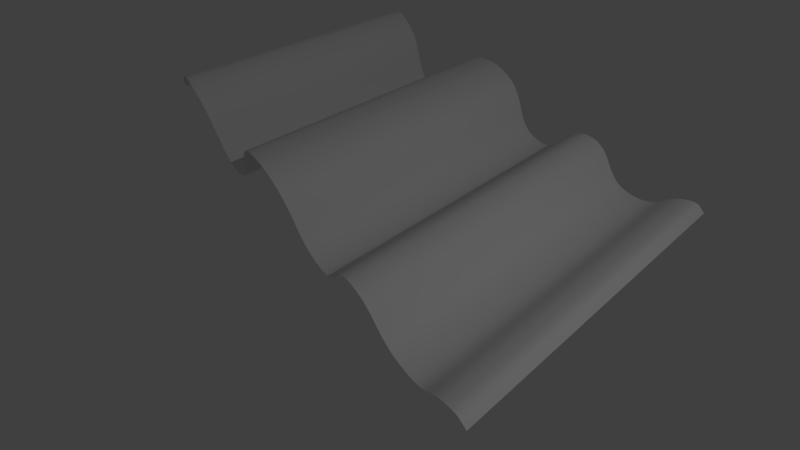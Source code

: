 # Source: logo.blend  (saved by Blender 2.77.0; exported with 4.5.12 LTS)
import bpy
from mathutils import Matrix  # noqa: F401  (used for matrix-valued properties, if any)

bpy.ops.wm.read_factory_settings(use_empty=True)
scene = bpy.context.scene
scene.name = 'Scene'

# ---- collections
col_collection_1 = bpy.data.collections.new('Collection 1'); scene.collection.children.link(col_collection_1)

# ---- materials (node trees are filled in below, after node groups)
mat_material_002 = bpy.data.materials.new('Material.002')
mat_material_002.alpha_threshold = 0.0
mat_material_002.use_transparent_shadow = False
mat_material_002.roughness = 0.5
mat_material_002.specular_intensity = 0.0

# ---- material node trees

# ---- world
world_world = bpy.data.worlds.new('World'); scene.world = world_world
world_world.color = (0.05088, 0.05088, 0.05088)
world_world.use_sun_shadow = False
world_world.sun_shadow_jitter_overblur = 0.0
world_world.cycles.sampling_method = 'MANUAL'
world_world.light_settings.ao_factor = 1.5

# ---- cameras
cam_camera = bpy.data.cameras.new('Camera')
cam_camera.clip_end = 100.0
cam_camera.lens = 35.0
cam_camera.sensor_width = 66.84
cam_camera.sensor_height = 18.0
cam_camera.ortho_scale = 7.314
cam_camera.dof.focus_distance = 0.0
cam_camera.dof.aperture_fstop = 128.0

# ---- lights
light_lamp = bpy.data.lights.new('Lamp', 'POINT')
light_lamp.transmission_factor = 0.0
light_lamp.cutoff_distance = 30.0
light_lamp.energy = 1000.0
light_lamp.shadow_buffer_clip_start = 1.001
light_lamp.shadow_soft_size = 0.1
light_lamp.shadow_maximum_resolution = 0.006
light_lamp.use_absolute_resolution = True

# ---- meshes
me_plane = bpy.data.meshes.new('Plane')
me_plane.from_pydata([(-1.582, -1.0, 0.0), (1.582, -1.0, 0.1732), (-1.582, 1.0, 0.0), (1.582, 1.0, 0.1732), (0.0, -1.0, 0.197), (0.0, 1.0, 0.197), (0.7911, -1.0, -0.2165), (-0.7911, 1.0, 0.09038), (-0.7911, -1.0, 0.09038), (0.7911, 1.0, -0.2165), (1.187, -1.0, 0.1478), (-1.187, 1.0, -0.1512), (-0.3956, -1.0, -0.1566), (0.3956, 1.0, 0.2438), (0.3956, -1.0, 0.2438), (-0.3956, 1.0, -0.1566), (-1.187, -1.0, -0.1512), (1.187, 1.0, 0.1478), (1.384, -1.0, 0.3002), (-1.384, 1.0, -0.02791), (-0.1978, -1.0, -0.07124), (0.1978, 1.0, 0.2678), (0.5933, -1.0, -0.003616), (-0.5933, 1.0, 0.01744), (-0.9889, -1.0, -0.07602), (0.9889, 1.0, -0.2119), (0.9889, -1.0, -0.2119), (-0.9889, 1.0, -0.07602), (-0.5933, -1.0, 0.01744), (0.5933, 1.0, -0.003616), (0.1978, -1.0, 0.2678), (-0.1978, 1.0, -0.07124), (-1.384, -1.0, -0.02791), (1.384, 1.0, 0.3002), (1.483, -1.0, 0.2953), (-1.483, 1.0, 0.03248), (-0.09889, -1.0, 0.09171), (0.09889, 1.0, 0.2457), (0.6922, -1.0, -0.1511), (-0.6922, 1.0, 0.09126), (-0.89, -1.0, 0.03445), (0.89, 1.0, -0.2428), (1.088, -1.0, -0.07685), (-1.088, 1.0, -0.1406), (-0.4944, -1.0, -0.1191), (0.4944, 1.0, 0.1656), (0.2967, -1.0, 0.2671), (-0.2967, 1.0, -0.139), (-1.286, -1.0, -0.1269), (1.286, 1.0, 0.2476), (1.286, -1.0, 0.2476), (-1.286, 1.0, -0.1269), (-0.2967, -1.0, -0.139), (0.2967, 1.0, 0.2671), (0.4944, -1.0, 0.1656), (-0.4944, 1.0, -0.1191), (-1.088, -1.0, -0.1406), (1.088, 1.0, -0.07685), (0.89, -1.0, -0.2428), (-0.89, 1.0, 0.03445), (-0.6922, -1.0, 0.09126), (0.6922, 1.0, -0.1511), (0.09889, -1.0, 0.2457), (-0.09889, 1.0, 0.09171), (-1.483, -1.0, 0.03248), (1.483, 1.0, 0.2953), (1.533, -1.0, 0.2616), (-1.533, 1.0, 0.03469), (-0.04944, -1.0, 0.1533), (0.04944, 1.0, 0.2249), (0.7417, -1.0, -0.1898), (-0.7417, 1.0, 0.09657), (-0.8406, -1.0, 0.07056), (0.8406, 1.0, -0.2351), (1.137, -1.0, 0.05522), (-1.137, 1.0, -0.1499), (-0.445, -1.0, -0.1478), (0.445, 1.0, 0.2153), (0.3461, -1.0, 0.2601), (-0.3461, 1.0, -0.1532), (-1.236, -1.0, -0.1453), (1.236, 1.0, 0.2063), (1.335, -1.0, 0.2785), (-1.335, 1.0, -0.08608), (-0.2472, -1.0, -0.1139), (0.2472, 1.0, 0.2692), (0.5439, -1.0, 0.09627), (-0.5439, 1.0, -0.06351), (-1.038, -1.0, -0.118), (1.038, 1.0, -0.1669), (0.9394, -1.0, -0.2355), (-0.9394, 1.0, -0.02273), (-0.6428, -1.0, 0.06599), (0.6428, 1.0, -0.09184), (0.1483, -1.0, 0.2595), (-0.1483, 1.0, 0.003099), (-1.434, -1.0, 0.01024), (1.434, 1.0, 0.3049), (1.434, -1.0, 0.3049), (-1.434, 1.0, 0.01024), (-0.1483, -1.0, 0.003099), (0.1483, 1.0, 0.2595), (0.6428, -1.0, -0.09184), (-0.6428, 1.0, 0.06599), (-0.9394, -1.0, -0.02273), (0.9394, 1.0, -0.2355), (1.038, -1.0, -0.1669), (-1.038, 1.0, -0.118), (-0.5439, -1.0, -0.06351), (0.5439, 1.0, 0.09627), (0.2472, -1.0, 0.2692), (-0.2472, 1.0, -0.1139), (-1.335, -1.0, -0.08608), (1.335, 1.0, 0.2785), (1.236, -1.0, 0.2063), (-1.236, 1.0, -0.1453), (-0.3461, -1.0, -0.1532), (0.3461, 1.0, 0.2601), (0.445, -1.0, 0.2153), (-0.445, 1.0, -0.1478), (-1.137, -1.0, -0.1499), (1.137, 1.0, 0.05522), (0.8406, -1.0, -0.2351), (-0.8406, 1.0, 0.07056), (-0.7417, -1.0, 0.09657), (0.7417, 1.0, -0.1898), (0.04944, -1.0, 0.2249), (-0.04944, 1.0, 0.1533), (-1.533, -1.0, 0.03469), (1.533, 1.0, 0.2616), (1.557, -1.0, 0.2266), (-1.557, 1.0, 0.01857), (-0.02472, -1.0, 0.1774), (0.02472, 1.0, 0.212), (0.7664, -1.0, -0.2049), (-0.7664, 1.0, 0.09518), (-0.8158, -1.0, 0.08217), (0.8158, 1.0, -0.228), (1.162, -1.0, 0.1039), (-1.162, 1.0, -0.1519), (-0.4203, -1.0, -0.1545), (0.4203, 1.0, 0.2311), (0.3708, -1.0, 0.2539), (-0.3708, 1.0, -0.1556), (-1.211, -1.0, -0.149), (1.211, 1.0, 0.1813), (1.36, -1.0, 0.2909), (-1.36, 1.0, -0.05384), (-0.2225, -1.0, -0.09434), (0.2225, 1.0, 0.2692), (0.5686, -1.0, 0.05022), (-0.5686, 1.0, -0.02123), (-1.014, -1.0, -0.09819), (1.014, 1.0, -0.193), (0.9642, -1.0, -0.2269), (-0.9642, 1.0, -0.05113), (-0.6181, -1.0, 0.04607), (0.6181, 1.0, -0.04873), (0.1731, -1.0, 0.2645), (-0.1731, 1.0, -0.04089), (-1.409, -1.0, -0.006059), (1.409, 1.0, 0.3048), (1.459, -1.0, 0.302), (-1.459, 1.0, 0.02247), (-0.1236, -1.0, 0.05027), (0.1236, 1.0, 0.2531), (0.6675, -1.0, -0.125), (-0.6675, 1.0, 0.08152), (-0.9147, -1.0, 0.008685), (0.9147, 1.0, -0.2408), (1.063, -1.0, -0.1279), (-1.063, 1.0, -0.1312), (-0.5192, -1.0, -0.09518), (0.5192, 1.0, 0.1329), (0.2719, -1.0, 0.2685), (-0.2719, 1.0, -0.129), (-1.31, -1.0, -0.1098), (1.31, 1.0, 0.2649), (1.261, -1.0, 0.228), (-1.261, 1.0, -0.1379), (-0.3214, -1.0, -0.148), (0.3214, 1.0, 0.2643), (0.4697, -1.0, 0.1933), (-0.4697, 1.0, -0.1374), (-1.112, -1.0, -0.1463), (1.112, 1.0, -0.01525), (0.8653, -1.0, -0.2408), (-0.8653, 1.0, 0.05487), (-0.7169, -1.0, 0.09631), (0.7169, 1.0, -0.1721), (0.07417, -1.0, 0.2365), (-0.07417, 1.0, 0.1246), (-1.508, -1.0, 0.03716), (1.508, 1.0, 0.2838), (1.508, -1.0, 0.2838), (-1.508, 1.0, 0.03716), (-0.07417, -1.0, 0.1246), (0.07417, 1.0, 0.2365), (0.7169, -1.0, -0.1721), (-0.7169, 1.0, 0.09631), (-0.8653, -1.0, 0.05487), (0.8653, 1.0, -0.2408), (1.112, -1.0, -0.01525), (-1.112, 1.0, -0.1463), (-0.4697, -1.0, -0.1374), (0.4697, 1.0, 0.1933), (0.3214, -1.0, 0.2643), (-0.3214, 1.0, -0.148), (-1.261, -1.0, -0.1379), (1.261, 1.0, 0.228), (1.31, -1.0, 0.2649), (-1.31, 1.0, -0.1098), (-0.2719, -1.0, -0.129), (0.2719, 1.0, 0.2685), (0.5192, -1.0, 0.1329), (-0.5192, 1.0, -0.09518), (-1.063, -1.0, -0.1312), (1.063, 1.0, -0.1279), (0.9147, -1.0, -0.2408), (-0.9147, 1.0, 0.008685), (-0.6675, -1.0, 0.08152), (0.6675, 1.0, -0.125), (0.1236, -1.0, 0.2531), (-0.1236, 1.0, 0.05027), (-1.459, -1.0, 0.02247), (1.459, 1.0, 0.302), (1.409, -1.0, 0.3048), (-1.409, 1.0, -0.006059), (-0.1731, -1.0, -0.04089), (0.1731, 1.0, 0.2645), (0.6181, -1.0, -0.04873), (-0.6181, 1.0, 0.04607), (-0.9642, -1.0, -0.05113), (0.9642, 1.0, -0.2269), (1.014, -1.0, -0.193), (-1.014, 1.0, -0.09819), (-0.5686, -1.0, -0.02123), (0.5686, 1.0, 0.05022), (0.2225, -1.0, 0.2692), (-0.2225, 1.0, -0.09434), (-1.36, -1.0, -0.05384), (1.36, 1.0, 0.2909), (1.211, -1.0, 0.1813), (-1.211, 1.0, -0.149), (-0.3708, -1.0, -0.1556), (0.3708, 1.0, 0.2539), (0.4203, -1.0, 0.2311), (-0.4203, 1.0, -0.1545), (-1.162, -1.0, -0.1519), (1.162, 1.0, 0.1039), (0.8158, -1.0, -0.228), (-0.8158, 1.0, 0.08217), (-0.7664, -1.0, 0.09518), (0.7664, 1.0, -0.2049), (0.02472, -1.0, 0.212), (-0.02472, 1.0, 0.1774), (-1.557, -1.0, 0.01857), (1.557, 1.0, 0.2266)], [], [(130, 1, 3, 257), (132, 4, 5, 255), (136, 8, 7, 251), (134, 6, 9, 253), (142, 14, 13, 245), (144, 16, 11, 243), (140, 12, 15, 247), (138, 10, 17, 249), (154, 26, 25, 233), (156, 28, 23, 231), (160, 32, 19, 227), (158, 30, 21, 229), (150, 22, 29, 237), (152, 24, 27, 235), (148, 20, 31, 239), (146, 18, 33, 241), (178, 50, 49, 209), (180, 52, 47, 207), (184, 56, 43, 203), (182, 54, 45, 205), (190, 62, 37, 197), (192, 64, 35, 195), (188, 60, 39, 199), (186, 58, 41, 201), (170, 42, 57, 217), (172, 44, 55, 215), (176, 48, 51, 211), (174, 46, 53, 213), (166, 38, 61, 221), (168, 40, 59, 219), (164, 36, 63, 223), (162, 34, 65, 225), (226, 98, 97, 161), (228, 100, 95, 159), (232, 104, 91, 155), (230, 102, 93, 157), (238, 110, 85, 149), (240, 112, 83, 147), (236, 108, 87, 151), (234, 106, 89, 153), (250, 122, 73, 137), (252, 124, 71, 135), (256, 128, 67, 131), (254, 126, 69, 133), (246, 118, 77, 141), (248, 120, 75, 139), (244, 116, 79, 143), (242, 114, 81, 145), (210, 82, 113, 177), (212, 84, 111, 175), (216, 88, 107, 171), (214, 86, 109, 173), (222, 94, 101, 165), (224, 96, 99, 163), (220, 92, 103, 167), (218, 90, 105, 169), (202, 74, 121, 185), (204, 76, 119, 183), (208, 80, 115, 179), (206, 78, 117, 181), (198, 70, 125, 189), (200, 72, 123, 187), (196, 68, 127, 191), (194, 66, 129, 193), (34, 194, 193, 65), (36, 196, 191, 63), (40, 200, 187, 59), (38, 198, 189, 61), (46, 206, 181, 53), (48, 208, 179, 51), (44, 204, 183, 55), (42, 202, 185, 57), (58, 218, 169, 41), (60, 220, 167, 39), (64, 224, 163, 35), (62, 222, 165, 37), (54, 214, 173, 45), (56, 216, 171, 43), (52, 212, 175, 47), (50, 210, 177, 49), (10, 242, 145, 17), (12, 244, 143, 15), (16, 248, 139, 11), (14, 246, 141, 13), (4, 254, 133, 5), (0, 256, 131, 2), (8, 252, 135, 7), (6, 250, 137, 9), (26, 234, 153, 25), (28, 236, 151, 23), (32, 240, 147, 19), (30, 238, 149, 21), (22, 230, 157, 29), (24, 232, 155, 27), (20, 228, 159, 31), (18, 226, 161, 33), (98, 162, 225, 97), (100, 164, 223, 95), (104, 168, 219, 91), (102, 166, 221, 93), (110, 174, 213, 85), (112, 176, 211, 83), (108, 172, 215, 87), (106, 170, 217, 89), (122, 186, 201, 73), (124, 188, 199, 71), (128, 192, 195, 67), (126, 190, 197, 69), (118, 182, 205, 77), (120, 184, 203, 75), (116, 180, 207, 79), (114, 178, 209, 81), (82, 146, 241, 113), (84, 148, 239, 111), (88, 152, 235, 107), (86, 150, 237, 109), (94, 158, 229, 101), (96, 160, 227, 99), (92, 156, 231, 103), (90, 154, 233, 105), (74, 138, 249, 121), (76, 140, 247, 119), (80, 144, 243, 115), (78, 142, 245, 117), (70, 134, 253, 125), (72, 136, 251, 123), (68, 132, 255, 127), (66, 130, 257, 129)])
me_plane.polygons.foreach_set('use_smooth', [True] * 128)
_uv = me_plane.uv_layers.new(name='UVMap')
_uv.uv.foreach_set('vector', [0.9656, 0.0, 0.9803, 0.0, 0.9803, 1.0, 0.9656, 1.0, 0.4707, 1.0, 0.4627, 1.0, 0.4627, 2.98e-08, 0.4707, 2.98e-08, 0.6145, 1.0, 0.6087, 1.0, 0.6087, 0.0, 0.6145, 0.0, 0.02876, 1.0, 0.02222, 1.0, 0.02222, 0.0, 0.02876, 0.0, 0.1866, 1.0, 0.1804, 1.0, 0.1804, 2.98e-08, 0.1866, 2.98e-08, 0.9156, 2.98e-08, 0.9203, 0.0, 0.9203, 1.0, 0.9156, 1.0, 0.8233, 2.98e-08, 0.828, 2.98e-08, 0.828, 1.0, 0.8233, 1.0, 0.2966, 1.0, 0.2837, 1.0, 0.2837, 0.0, 0.2966, 0.0, 0.396, 1.0, 0.3889, 1.0, 0.3889, 0.0, 0.396, 0.0, 0.75, 5.96e-08, 0.7599, 5.96e-08, 0.7599, 1.0, 0.75, 1.0, 0.8535, 5.96e-08, 0.8621, 5.96e-08, 0.8621, 1.0, 0.8535, 1.0, 0.4205, 1.0, 0.4158, 1.0, 0.4158, 2.98e-08, 0.4205, 2.98e-08, 0.1127, 1.0, 0.09794, 1.0, 0.09794, 0.0, 0.1127, 0.0, 0.6835, 1.0, 0.675, 1.0, 0.675, 0.0, 0.6835, 0.0, 0.5582, 1.0, 0.5495, 1.0, 0.5495, 2.98e-08, 0.5582, 2.98e-08, 0.2262, 1.0, 0.2203, 1.0, 0.2203, 2.98e-08, 0.2262, 2.98e-08, 0.2552, 1.0, 0.2472, 1.0, 0.2472, 0.0, 0.2552, 0.0, 0.5854, 1.0, 0.5795, 1.0, 0.5795, 2.98e-08, 0.5854, 2.98e-08, 0.7095, 1.0, 0.7043, 1.0, 0.7043, 0.0, 0.7095, 0.0, 0.1577, 1.0, 0.1481, 1.0, 0.1481, 0.0, 0.1577, 2.98e-08, 0.4425, 1.0, 0.4366, 1.0, 0.4366, 2.98e-08, 0.4425, 2.98e-08, 0.828, 8.941e-08, 0.8332, 8.941e-08, 0.8332, 1.0, 0.828, 1.0, 0.7231, 8.941e-08, 0.7284, 5.96e-08, 0.7284, 1.0, 0.7231, 1.0, 0.004666, 1.0, 0.0, 1.0, 4.661e-08, 0.0, 0.004666, 0.0, 0.3597, 1.0, 0.3453, 1.0, 0.3453, 0.0, 0.3597, 0.0, 0.7947, 2.98e-08, 0.8036, 2.98e-08, 0.8036, 1.0, 0.7947, 1.0, 0.8909, 2.98e-08, 0.8985, 2.98e-08, 0.8985, 1.0, 0.8909, 1.0, 0.2066, 1.0, 0.202, 1.0, 0.202, 2.98e-08, 0.2066, 2.98e-08, 0.06143, 1.0, 0.05205, 1.0, 0.05205, 0.0, 0.06143, 0.0, 0.6456, 1.0, 0.6363, 1.0, 0.6363, 0.0, 0.6456, 0.0, 0.5127, 1.0, 0.5003, 1.0, 0.5003, 2.98e-08, 0.5127, 2.98e-08, 0.9338, 0.0, 0.9393, 0.0, 0.9393, 1.0, 0.9338, 1.0, 0.9247, 0.0, 0.9289, 0.0, 0.9289, 1.0, 0.9247, 1.0, 0.5393, 1.0, 0.5263, 1.0, 0.5263, 2.98e-08, 0.5393, 2.98e-08, 0.6658, 1.0, 0.656, 1.0, 0.656, 0.0, 0.6658, 0.0, 0.08486, 1.0, 0.07217, 1.0, 0.07217, 0.0, 0.08486, 0.0, 0.2152, 1.0, 0.211, 1.0, 0.211, 2.98e-08, 0.2152, 2.98e-08, 0.8714, 5.96e-08, 0.882, 2.98e-08, 0.882, 1.0, 0.8714, 1.0, 0.7717, 2.98e-08, 0.7842, 2.98e-08, 0.7842, 1.0, 0.7717, 1.0, 0.381, 1.0, 0.3716, 1.0, 0.3716, 0.0, 0.381, 0.0, 0.01571, 1.0, 0.01005, 1.0, 0.01005, 0.0, 0.01571, 0.0, 0.6037, 1.0, 0.5993, 1.0, 0.5993, 0.0, 0.6037, 0.0, 0.9922, 1.0, 0.9848, 1.0, 0.9848, 0.0, 0.9922, 0.0, 0.4556, 1.0, 0.4489, 1.0, 0.4489, 2.98e-08, 0.4556, 2.98e-08, 0.1737, 1.0, 0.1663, 1.0, 0.1663, 2.98e-08, 0.1737, 2.98e-08, 0.7188, 1.0, 0.7143, 1.0, 0.7143, 0.0, 0.7188, 0.0, 0.5951, 1.0, 0.5905, 1.0, 0.5905, 2.98e-08, 0.5951, 0.0, 0.2728, 1.0, 0.2637, 1.0, 0.2637, 0.0, 0.2728, 0.0, 0.2396, 1.0, 0.2328, 1.0, 0.2328, 2.98e-08, 0.2396, 2.98e-08, 0.5734, 1.0, 0.5662, 1.0, 0.5662, 2.98e-08, 0.5734, 2.98e-08, 0.6983, 1.0, 0.6916, 1.0, 0.6916, 0.0, 0.6983, 0.0, 0.1374, 1.0, 0.126, 1.0, 0.126, 0.0, 0.1374, 0.0, 0.431, 1.0, 0.4256, 1.0, 0.4256, 2.98e-08, 0.431, 2.98e-08, 0.8394, 5.96e-08, 0.8461, 5.96e-08, 0.8461, 1.0, 0.8394, 1.0, 0.7346, 5.96e-08, 0.7419, 5.96e-08, 0.7419, 1.0, 0.7346, 1.0, 0.4069, 1.0, 0.4018, 1.0, 0.4018, 0.0, 0.4069, 0.0, 0.3288, 1.0, 0.3105, 1.0, 0.3105, 0.0, 0.3288, 0.0, 0.8115, 0.0, 0.8178, 0.0, 0.8178, 1.0, 0.8115, 1.0, 0.9049, 2.98e-08, 0.9106, 2.98e-08, 0.9106, 1.0, 0.9049, 1.0, 0.1972, 1.0, 0.1921, 1.0, 0.1921, 2.98e-08, 0.1972, 2.98e-08, 0.04368, 1.0, 0.03596, 1.0, 0.03596, 0.0, 0.04368, 0.0, 0.6281, 1.0, 0.6209, 1.0, 0.6209, 0.0, 0.6281, 0.0, 0.4896, 1.0, 0.4797, 1.0, 0.4797, 2.98e-08, 0.4896, 2.98e-08, 0.9459, 0.0, 0.9545, 0.0, 0.9545, 1.0, 0.9459, 1.0, 0.9393, 0.0, 0.9459, 0.0, 0.9459, 1.0, 0.9393, 1.0, 0.5003, 1.0, 0.4896, 1.0, 0.4896, 2.98e-08, 0.5003, 2.98e-08, 0.6363, 1.0, 0.6281, 1.0, 0.6281, 0.0, 0.6363, 0.0, 0.05205, 1.0, 0.04368, 1.0, 0.04368, 0.0, 0.05205, 0.0, 0.202, 1.0, 0.1972, 1.0, 0.1972, 2.98e-08, 0.202, 2.98e-08, 0.8985, 2.98e-08, 0.9049, 2.98e-08, 0.9049, 1.0, 0.8985, 1.0, 0.8036, 2.98e-08, 0.8115, 0.0, 0.8115, 1.0, 0.8036, 1.0, 0.3453, 1.0, 0.3288, 1.0, 0.3288, 0.0, 0.3453, 0.0, 0.4114, 1.0, 0.4069, 1.0, 0.4069, 0.0, 0.4114, 0.0, 0.7284, 5.96e-08, 0.7346, 5.96e-08, 0.7346, 1.0, 0.7284, 1.0, 0.8332, 8.941e-08, 0.8394, 5.96e-08, 0.8394, 1.0, 0.8332, 1.0, 0.4366, 1.0, 0.431, 1.0, 0.431, 2.98e-08, 0.4366, 2.98e-08, 0.1481, 1.0, 0.1374, 1.0, 0.1374, 0.0, 0.1481, 0.0, 0.7043, 1.0, 0.6983, 1.0, 0.6983, 0.0, 0.7043, 0.0, 0.5795, 1.0, 0.5734, 1.0, 0.5734, 2.98e-08, 0.5795, 2.98e-08, 0.2472, 1.0, 0.2396, 1.0, 0.2396, 2.98e-08, 0.2472, 0.0, 0.2837, 1.0, 0.2728, 1.0, 0.2728, 0.0, 0.2837, 0.0, 0.5993, 1.0, 0.5951, 1.0, 0.5951, 0.0, 0.5993, 0.0, 0.9203, 0.0, 0.9247, 0.0, 0.9247, 1.0, 0.9203, 1.0, 0.1804, 1.0, 0.1737, 1.0, 0.1737, 2.98e-08, 0.1804, 2.98e-08, 0.4627, 1.0, 0.4556, 1.0, 0.4556, 2.98e-08, 0.4627, 2.98e-08, 1.0, 1.0, 0.9922, 1.0, 0.9922, 0.0, 1.0, 0.0, 0.6087, 1.0, 0.6037, 1.0, 0.6037, 0.0, 0.6087, 0.0, 0.02222, 1.0, 0.01571, 1.0, 0.01571, 0.0, 0.02222, 0.0, 0.3889, 1.0, 0.381, 1.0, 0.381, 0.0, 0.3889, 0.0, 0.7599, 5.96e-08, 0.7717, 2.98e-08, 0.7717, 1.0, 0.7599, 1.0, 0.8621, 5.96e-08, 0.8714, 5.96e-08, 0.8714, 1.0, 0.8621, 1.0, 0.4158, 1.0, 0.4114, 1.0, 0.4114, 5.96e-08, 0.4158, 2.98e-08, 0.09794, 1.0, 0.08486, 1.0, 0.08486, 0.0, 0.09794, 0.0, 0.675, 1.0, 0.6658, 1.0, 0.6658, 0.0, 0.675, 0.0, 0.5495, 1.0, 0.5393, 1.0, 0.5393, 2.98e-08, 0.5495, 2.98e-08, 0.2203, 1.0, 0.2152, 1.0, 0.2152, 2.98e-08, 0.2203, 2.98e-08, 0.9289, 0.0, 0.9338, 0.0, 0.9338, 1.0, 0.9289, 1.0, 0.5263, 1.0, 0.5127, 1.0, 0.5127, 2.98e-08, 0.5263, 2.98e-08, 0.656, 1.0, 0.6456, 1.0, 0.6456, 0.0, 0.656, 0.0, 0.07217, 1.0, 0.06143, 1.0, 0.06143, 0.0, 0.07217, 0.0, 0.211, 1.0, 0.2066, 1.0, 0.2066, 2.98e-08, 0.211, 2.98e-08, 0.882, 2.98e-08, 0.8909, 2.98e-08, 0.8909, 1.0, 0.882, 1.0, 0.7842, 2.98e-08, 0.7947, 2.98e-08, 0.7947, 1.0, 0.7842, 1.0, 0.3716, 1.0, 0.3597, 1.0, 0.3597, 0.0, 0.3716, 0.0, 0.01005, 1.0, 0.004666, 1.0, 0.004666, 0.0, 0.01005, 0.0, 0.7188, 8.941e-08, 0.7231, 8.941e-08, 0.7231, 1.0, 0.7188, 1.0, 0.9848, 1.0, 0.9803, 1.0, 0.9803, 0.0, 0.9848, 0.0, 0.4489, 1.0, 0.4425, 1.0, 0.4425, 2.98e-08, 0.4489, 2.98e-08, 0.1663, 1.0, 0.1577, 1.0, 0.1577, 2.98e-08, 0.1663, 2.98e-08, 0.7143, 1.0, 0.7095, 1.0, 0.7095, 0.0, 0.7143, 0.0, 0.5905, 1.0, 0.5854, 1.0, 0.5854, 2.98e-08, 0.5905, 2.98e-08, 0.2637, 1.0, 0.2552, 1.0, 0.2552, 0.0, 0.2637, 0.0, 0.2328, 1.0, 0.2262, 1.0, 0.2262, 2.98e-08, 0.2328, 2.98e-08, 0.5662, 1.0, 0.5582, 1.0, 0.5582, 2.98e-08, 0.5662, 2.98e-08, 0.6916, 1.0, 0.6835, 1.0, 0.6835, 0.0, 0.6916, 0.0, 0.126, 1.0, 0.1127, 1.0, 0.1127, 0.0, 0.126, 0.0, 0.4256, 1.0, 0.4205, 1.0, 0.4205, 2.98e-08, 0.4256, 2.98e-08, 0.8461, 5.96e-08, 0.8535, 5.96e-08, 0.8535, 1.0, 0.8461, 1.0, 0.7419, 5.96e-08, 0.75, 5.96e-08, 0.75, 1.0, 0.7419, 1.0, 0.4018, 1.0, 0.396, 1.0, 0.396, 0.0, 0.4018, 0.0, 0.3105, 1.0, 0.2966, 1.0, 0.2966, 0.0, 0.3105, 0.0, 0.8178, 0.0, 0.8233, 2.98e-08, 0.8233, 1.0, 0.8178, 1.0, 0.9106, 2.98e-08, 0.9156, 2.98e-08, 0.9156, 1.0, 0.9106, 1.0, 0.1921, 1.0, 0.1866, 1.0, 0.1866, 2.98e-08, 0.1921, 2.98e-08, 0.03596, 1.0, 0.02876, 1.0, 0.02876, 0.0, 0.03596, 0.0, 0.6209, 1.0, 0.6145, 1.0, 0.6145, 0.0, 0.6209, 0.0, 0.4797, 1.0, 0.4707, 1.0, 0.4707, 2.98e-08, 0.4797, 2.98e-08, 0.9545, 0.0, 0.9656, 0.0, 0.9656, 1.0, 0.9545, 1.0])
me_plane.materials.append(mat_material_002)
me_plane.use_remesh_preserve_volume = False
me_plane.use_remesh_preserve_attributes = False
me_plane.use_mirror_vertex_groups = False
me_plane.update()

# ---- objects
ob_plane = bpy.data.objects.new('Plane', me_plane)
ob_lamp = bpy.data.objects.new('Lamp', light_lamp)
ob_camera = bpy.data.objects.new('Camera', cam_camera)

# ---- transforms, parenting, visibility, modifiers, constraints
ob_plane.location = (0.0, 0.0, 0.0)
ob_plane.scale = (4.595, 4.595, 4.595)
ob_plane.lineart.crease_threshold = 0.0
ob_lamp.location = (-14.54, 1.005, 14.1)
ob_lamp.rotation_euler = (0.6503, 0.05522, 1.866)
ob_lamp.lock_rotations_4d = False
ob_lamp.empty_display_type = 'ARROWS'
ob_lamp.color = (0.0, 0.0, 0.0, 0.0)
ob_lamp.lineart.crease_threshold = 0.0
ob_camera.location = (-8.496, 7.072, 8.443)
ob_camera.rotation_euler = (0.7447, 0.007486, -2.236)
ob_camera.scale = (1.0, 1.0, 1.0)
ob_camera.lock_rotations_4d = False
ob_camera.empty_display_type = 'ARROWS'
ob_camera.color = (0.0, 0.0, 0.0, 0.0)
ob_camera.display_type = 'WIRE'
ob_camera.lineart.crease_threshold = 0.0

# ---- collection membership
col_collection_1.objects.link(ob_plane)
col_collection_1.objects.link(ob_lamp)
col_collection_1.objects.link(ob_camera)

# ---- scene / render settings (as saved in the file)
scene.camera = ob_camera
scene.frame_start = 1; scene.frame_end = 250; scene.frame_set(1)
scene.render.engine = 'BLENDER_EEVEE_NEXT'
scene.render.resolution_percentage = 50
scene.render.dither_intensity = 0.0
scene.render.film_transparent = True
scene.cycles.use_denoising = False
scene.cycles.samples = 128
scene.cycles.sampling_pattern = 'TABULATED_SOBOL'
scene.cycles.light_sampling_threshold = 0.0
scene.cycles.use_adaptive_sampling = False
scene.cycles.use_light_tree = False
scene.cycles.blur_glossy = 0.0
scene.cycles.sample_clamp_indirect = 0.0
scene.view_settings.view_transform = 'Standard'
bpy.context.view_layer.update()
